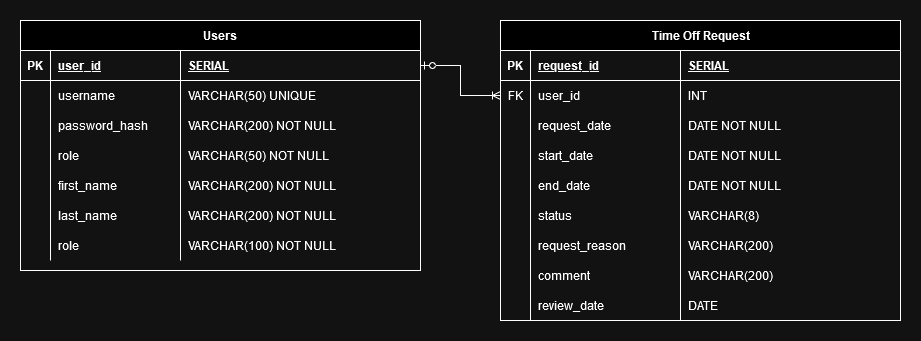

The diagram above was exported from draw.io. Its source (the exported page's mxGraphModel, read from the mxfile embedded in the PNG):
<mxGraphModel dx="1434" dy="774" grid="1" gridSize="10" guides="1" tooltips="1" connect="1" arrows="1" fold="1" page="1" pageScale="1" pageWidth="850" pageHeight="1100" math="0" shadow="0" extFonts="Permanent Marker^https://fonts.googleapis.com/css?family=Permanent+Marker">
  <root>
    <mxCell id="0" />
    <mxCell id="1" parent="0" />
    <mxCell id="C-vyLk0tnHw3VtMMgP7b-23" value="Users" style="shape=table;startSize=30;container=1;collapsible=1;childLayout=tableLayout;fixedRows=1;rowLines=0;fontStyle=1;align=center;resizeLast=1;" parent="1" vertex="1">
      <mxGeometry x="40" y="40" width="400" height="250" as="geometry" />
    </mxCell>
    <mxCell id="C-vyLk0tnHw3VtMMgP7b-24" value="" style="shape=partialRectangle;collapsible=0;dropTarget=0;pointerEvents=0;fillColor=none;points=[[0,0.5],[1,0.5]];portConstraint=eastwest;top=0;left=0;right=0;bottom=1;" parent="C-vyLk0tnHw3VtMMgP7b-23" vertex="1">
      <mxGeometry y="30" width="400" height="30" as="geometry" />
    </mxCell>
    <mxCell id="C-vyLk0tnHw3VtMMgP7b-25" value="PK" style="shape=partialRectangle;overflow=hidden;connectable=0;fillColor=none;top=0;left=0;bottom=0;right=0;fontStyle=1;" parent="C-vyLk0tnHw3VtMMgP7b-24" vertex="1">
      <mxGeometry width="30" height="30" as="geometry">
        <mxRectangle width="30" height="30" as="alternateBounds" />
      </mxGeometry>
    </mxCell>
    <mxCell id="C-vyLk0tnHw3VtMMgP7b-26" value="user_id" style="shape=partialRectangle;overflow=hidden;connectable=0;fillColor=none;top=0;left=0;bottom=0;right=0;align=left;spacingLeft=6;fontStyle=5;" parent="C-vyLk0tnHw3VtMMgP7b-24" vertex="1">
      <mxGeometry x="30" width="130" height="30" as="geometry">
        <mxRectangle width="130" height="30" as="alternateBounds" />
      </mxGeometry>
    </mxCell>
    <mxCell id="Ex_PEYccFkjoKNrgInKD-10" value="SERIAL" style="shape=partialRectangle;overflow=hidden;connectable=0;fillColor=none;top=0;left=0;bottom=0;right=0;align=left;spacingLeft=6;fontStyle=5;" parent="C-vyLk0tnHw3VtMMgP7b-24" vertex="1">
      <mxGeometry x="160" width="240" height="30" as="geometry">
        <mxRectangle width="240" height="30" as="alternateBounds" />
      </mxGeometry>
    </mxCell>
    <mxCell id="C-vyLk0tnHw3VtMMgP7b-27" value="" style="shape=partialRectangle;collapsible=0;dropTarget=0;pointerEvents=0;fillColor=none;points=[[0,0.5],[1,0.5]];portConstraint=eastwest;top=0;left=0;right=0;bottom=0;" parent="C-vyLk0tnHw3VtMMgP7b-23" vertex="1">
      <mxGeometry y="60" width="400" height="30" as="geometry" />
    </mxCell>
    <mxCell id="C-vyLk0tnHw3VtMMgP7b-28" value="" style="shape=partialRectangle;overflow=hidden;connectable=0;fillColor=none;top=0;left=0;bottom=0;right=0;" parent="C-vyLk0tnHw3VtMMgP7b-27" vertex="1">
      <mxGeometry width="30" height="30" as="geometry">
        <mxRectangle width="30" height="30" as="alternateBounds" />
      </mxGeometry>
    </mxCell>
    <mxCell id="C-vyLk0tnHw3VtMMgP7b-29" value="username" style="shape=partialRectangle;overflow=hidden;connectable=0;fillColor=none;top=0;left=0;bottom=0;right=0;align=left;spacingLeft=6;" parent="C-vyLk0tnHw3VtMMgP7b-27" vertex="1">
      <mxGeometry x="30" width="130" height="30" as="geometry">
        <mxRectangle width="130" height="30" as="alternateBounds" />
      </mxGeometry>
    </mxCell>
    <mxCell id="Ex_PEYccFkjoKNrgInKD-11" value="VARCHAR(50) UNIQUE" style="shape=partialRectangle;overflow=hidden;connectable=0;fillColor=none;top=0;left=0;bottom=0;right=0;align=left;spacingLeft=6;" parent="C-vyLk0tnHw3VtMMgP7b-27" vertex="1">
      <mxGeometry x="160" width="240" height="30" as="geometry">
        <mxRectangle width="240" height="30" as="alternateBounds" />
      </mxGeometry>
    </mxCell>
    <mxCell id="Ex_PEYccFkjoKNrgInKD-15" style="shape=partialRectangle;collapsible=0;dropTarget=0;pointerEvents=0;fillColor=none;points=[[0,0.5],[1,0.5]];portConstraint=eastwest;top=0;left=0;right=0;bottom=0;" parent="C-vyLk0tnHw3VtMMgP7b-23" vertex="1">
      <mxGeometry y="90" width="400" height="30" as="geometry" />
    </mxCell>
    <mxCell id="Ex_PEYccFkjoKNrgInKD-16" style="shape=partialRectangle;overflow=hidden;connectable=0;fillColor=none;top=0;left=0;bottom=0;right=0;" parent="Ex_PEYccFkjoKNrgInKD-15" vertex="1">
      <mxGeometry width="30" height="30" as="geometry">
        <mxRectangle width="30" height="30" as="alternateBounds" />
      </mxGeometry>
    </mxCell>
    <mxCell id="Ex_PEYccFkjoKNrgInKD-17" value="password_hash" style="shape=partialRectangle;overflow=hidden;connectable=0;fillColor=none;top=0;left=0;bottom=0;right=0;align=left;spacingLeft=6;" parent="Ex_PEYccFkjoKNrgInKD-15" vertex="1">
      <mxGeometry x="30" width="130" height="30" as="geometry">
        <mxRectangle width="130" height="30" as="alternateBounds" />
      </mxGeometry>
    </mxCell>
    <mxCell id="Ex_PEYccFkjoKNrgInKD-18" value="VARCHAR(200) NOT NULL" style="shape=partialRectangle;overflow=hidden;connectable=0;fillColor=none;top=0;left=0;bottom=0;right=0;align=left;spacingLeft=6;" parent="Ex_PEYccFkjoKNrgInKD-15" vertex="1">
      <mxGeometry x="160" width="240" height="30" as="geometry">
        <mxRectangle width="240" height="30" as="alternateBounds" />
      </mxGeometry>
    </mxCell>
    <mxCell id="Ex_PEYccFkjoKNrgInKD-19" style="shape=partialRectangle;collapsible=0;dropTarget=0;pointerEvents=0;fillColor=none;points=[[0,0.5],[1,0.5]];portConstraint=eastwest;top=0;left=0;right=0;bottom=0;" parent="C-vyLk0tnHw3VtMMgP7b-23" vertex="1">
      <mxGeometry y="120" width="400" height="30" as="geometry" />
    </mxCell>
    <mxCell id="Ex_PEYccFkjoKNrgInKD-20" style="shape=partialRectangle;overflow=hidden;connectable=0;fillColor=none;top=0;left=0;bottom=0;right=0;" parent="Ex_PEYccFkjoKNrgInKD-19" vertex="1">
      <mxGeometry width="30" height="30" as="geometry">
        <mxRectangle width="30" height="30" as="alternateBounds" />
      </mxGeometry>
    </mxCell>
    <mxCell id="Ex_PEYccFkjoKNrgInKD-21" value="role    " style="shape=partialRectangle;overflow=hidden;connectable=0;fillColor=none;top=0;left=0;bottom=0;right=0;align=left;spacingLeft=6;" parent="Ex_PEYccFkjoKNrgInKD-19" vertex="1">
      <mxGeometry x="30" width="130" height="30" as="geometry">
        <mxRectangle width="130" height="30" as="alternateBounds" />
      </mxGeometry>
    </mxCell>
    <mxCell id="Ex_PEYccFkjoKNrgInKD-22" value="VARCHAR(50) NOT NULL" style="shape=partialRectangle;overflow=hidden;connectable=0;fillColor=none;top=0;left=0;bottom=0;right=0;align=left;spacingLeft=6;" parent="Ex_PEYccFkjoKNrgInKD-19" vertex="1">
      <mxGeometry x="160" width="240" height="30" as="geometry">
        <mxRectangle width="240" height="30" as="alternateBounds" />
      </mxGeometry>
    </mxCell>
    <mxCell id="Ex_PEYccFkjoKNrgInKD-7" style="shape=partialRectangle;collapsible=0;dropTarget=0;pointerEvents=0;fillColor=none;points=[[0,0.5],[1,0.5]];portConstraint=eastwest;top=0;left=0;right=0;bottom=0;" parent="C-vyLk0tnHw3VtMMgP7b-23" vertex="1">
      <mxGeometry y="150" width="400" height="30" as="geometry" />
    </mxCell>
    <mxCell id="Ex_PEYccFkjoKNrgInKD-8" style="shape=partialRectangle;overflow=hidden;connectable=0;fillColor=none;top=0;left=0;bottom=0;right=0;" parent="Ex_PEYccFkjoKNrgInKD-7" vertex="1">
      <mxGeometry width="30" height="30" as="geometry">
        <mxRectangle width="30" height="30" as="alternateBounds" />
      </mxGeometry>
    </mxCell>
    <mxCell id="Ex_PEYccFkjoKNrgInKD-9" value="first_name" style="shape=partialRectangle;overflow=hidden;connectable=0;fillColor=none;top=0;left=0;bottom=0;right=0;align=left;spacingLeft=6;" parent="Ex_PEYccFkjoKNrgInKD-7" vertex="1">
      <mxGeometry x="30" width="130" height="30" as="geometry">
        <mxRectangle width="130" height="30" as="alternateBounds" />
      </mxGeometry>
    </mxCell>
    <mxCell id="Ex_PEYccFkjoKNrgInKD-12" value="VARCHAR(200) NOT NULL" style="shape=partialRectangle;overflow=hidden;connectable=0;fillColor=none;top=0;left=0;bottom=0;right=0;align=left;spacingLeft=6;" parent="Ex_PEYccFkjoKNrgInKD-7" vertex="1">
      <mxGeometry x="160" width="240" height="30" as="geometry">
        <mxRectangle width="240" height="30" as="alternateBounds" />
      </mxGeometry>
    </mxCell>
    <mxCell id="Ex_PEYccFkjoKNrgInKD-4" style="shape=partialRectangle;collapsible=0;dropTarget=0;pointerEvents=0;fillColor=none;points=[[0,0.5],[1,0.5]];portConstraint=eastwest;top=0;left=0;right=0;bottom=0;" parent="C-vyLk0tnHw3VtMMgP7b-23" vertex="1">
      <mxGeometry y="180" width="400" height="30" as="geometry" />
    </mxCell>
    <mxCell id="Ex_PEYccFkjoKNrgInKD-5" style="shape=partialRectangle;overflow=hidden;connectable=0;fillColor=none;top=0;left=0;bottom=0;right=0;" parent="Ex_PEYccFkjoKNrgInKD-4" vertex="1">
      <mxGeometry width="30" height="30" as="geometry">
        <mxRectangle width="30" height="30" as="alternateBounds" />
      </mxGeometry>
    </mxCell>
    <mxCell id="Ex_PEYccFkjoKNrgInKD-6" value="last_name" style="shape=partialRectangle;overflow=hidden;connectable=0;fillColor=none;top=0;left=0;bottom=0;right=0;align=left;spacingLeft=6;" parent="Ex_PEYccFkjoKNrgInKD-4" vertex="1">
      <mxGeometry x="30" width="130" height="30" as="geometry">
        <mxRectangle width="130" height="30" as="alternateBounds" />
      </mxGeometry>
    </mxCell>
    <mxCell id="Ex_PEYccFkjoKNrgInKD-13" value="VARCHAR(200) NOT NULL" style="shape=partialRectangle;overflow=hidden;connectable=0;fillColor=none;top=0;left=0;bottom=0;right=0;align=left;spacingLeft=6;" parent="Ex_PEYccFkjoKNrgInKD-4" vertex="1">
      <mxGeometry x="160" width="240" height="30" as="geometry">
        <mxRectangle width="240" height="30" as="alternateBounds" />
      </mxGeometry>
    </mxCell>
    <mxCell id="Ex_PEYccFkjoKNrgInKD-1" style="shape=partialRectangle;collapsible=0;dropTarget=0;pointerEvents=0;fillColor=none;points=[[0,0.5],[1,0.5]];portConstraint=eastwest;top=0;left=0;right=0;bottom=0;" parent="C-vyLk0tnHw3VtMMgP7b-23" vertex="1">
      <mxGeometry y="210" width="400" height="30" as="geometry" />
    </mxCell>
    <mxCell id="Ex_PEYccFkjoKNrgInKD-2" style="shape=partialRectangle;overflow=hidden;connectable=0;fillColor=none;top=0;left=0;bottom=0;right=0;" parent="Ex_PEYccFkjoKNrgInKD-1" vertex="1">
      <mxGeometry width="30" height="30" as="geometry">
        <mxRectangle width="30" height="30" as="alternateBounds" />
      </mxGeometry>
    </mxCell>
    <mxCell id="Ex_PEYccFkjoKNrgInKD-3" value="role" style="shape=partialRectangle;overflow=hidden;connectable=0;fillColor=none;top=0;left=0;bottom=0;right=0;align=left;spacingLeft=6;" parent="Ex_PEYccFkjoKNrgInKD-1" vertex="1">
      <mxGeometry x="30" width="130" height="30" as="geometry">
        <mxRectangle width="130" height="30" as="alternateBounds" />
      </mxGeometry>
    </mxCell>
    <mxCell id="Ex_PEYccFkjoKNrgInKD-14" value="VARCHAR(100) NOT NULL" style="shape=partialRectangle;overflow=hidden;connectable=0;fillColor=none;top=0;left=0;bottom=0;right=0;align=left;spacingLeft=6;" parent="Ex_PEYccFkjoKNrgInKD-1" vertex="1">
      <mxGeometry x="160" width="240" height="30" as="geometry">
        <mxRectangle width="240" height="30" as="alternateBounds" />
      </mxGeometry>
    </mxCell>
    <mxCell id="Ex_PEYccFkjoKNrgInKD-23" value="Time Off Request" style="shape=table;startSize=30;container=1;collapsible=1;childLayout=tableLayout;fixedRows=1;rowLines=0;fontStyle=1;align=center;resizeLast=1;html=1;" parent="1" vertex="1">
      <mxGeometry x="520" y="40" width="400" height="300" as="geometry" />
    </mxCell>
    <mxCell id="Ex_PEYccFkjoKNrgInKD-24" value="" style="shape=tableRow;horizontal=0;startSize=0;swimlaneHead=0;swimlaneBody=0;fillColor=none;collapsible=0;dropTarget=0;points=[[0,0.5],[1,0.5]];portConstraint=eastwest;top=0;left=0;right=0;bottom=1;" parent="Ex_PEYccFkjoKNrgInKD-23" vertex="1">
      <mxGeometry y="30" width="400" height="30" as="geometry" />
    </mxCell>
    <mxCell id="Ex_PEYccFkjoKNrgInKD-25" value="PK" style="shape=partialRectangle;connectable=0;fillColor=none;top=0;left=0;bottom=0;right=0;fontStyle=1;overflow=hidden;whiteSpace=wrap;html=1;" parent="Ex_PEYccFkjoKNrgInKD-24" vertex="1">
      <mxGeometry width="30" height="30" as="geometry">
        <mxRectangle width="30" height="30" as="alternateBounds" />
      </mxGeometry>
    </mxCell>
    <mxCell id="Ex_PEYccFkjoKNrgInKD-26" value="request_id" style="shape=partialRectangle;connectable=0;fillColor=none;top=0;left=0;bottom=0;right=0;align=left;spacingLeft=6;fontStyle=5;overflow=hidden;whiteSpace=wrap;html=1;" parent="Ex_PEYccFkjoKNrgInKD-24" vertex="1">
      <mxGeometry x="30" width="150" height="30" as="geometry">
        <mxRectangle width="150" height="30" as="alternateBounds" />
      </mxGeometry>
    </mxCell>
    <mxCell id="Ex_PEYccFkjoKNrgInKD-49" value="SERIAL" style="shape=partialRectangle;connectable=0;fillColor=none;top=0;left=0;bottom=0;right=0;align=left;spacingLeft=6;fontStyle=5;overflow=hidden;whiteSpace=wrap;html=1;" parent="Ex_PEYccFkjoKNrgInKD-24" vertex="1">
      <mxGeometry x="180" width="220" height="30" as="geometry">
        <mxRectangle width="220" height="30" as="alternateBounds" />
      </mxGeometry>
    </mxCell>
    <mxCell id="Ex_PEYccFkjoKNrgInKD-27" value="" style="shape=tableRow;horizontal=0;startSize=0;swimlaneHead=0;swimlaneBody=0;fillColor=none;collapsible=0;dropTarget=0;points=[[0,0.5],[1,0.5]];portConstraint=eastwest;top=0;left=0;right=0;bottom=0;" parent="Ex_PEYccFkjoKNrgInKD-23" vertex="1">
      <mxGeometry y="60" width="400" height="30" as="geometry" />
    </mxCell>
    <mxCell id="Ex_PEYccFkjoKNrgInKD-28" value="FK" style="shape=partialRectangle;connectable=0;fillColor=none;top=0;left=0;bottom=0;right=0;editable=1;overflow=hidden;whiteSpace=wrap;html=1;" parent="Ex_PEYccFkjoKNrgInKD-27" vertex="1">
      <mxGeometry width="30" height="30" as="geometry">
        <mxRectangle width="30" height="30" as="alternateBounds" />
      </mxGeometry>
    </mxCell>
    <mxCell id="Ex_PEYccFkjoKNrgInKD-29" value="user_id" style="shape=partialRectangle;connectable=0;fillColor=none;top=0;left=0;bottom=0;right=0;align=left;spacingLeft=6;overflow=hidden;whiteSpace=wrap;html=1;" parent="Ex_PEYccFkjoKNrgInKD-27" vertex="1">
      <mxGeometry x="30" width="150" height="30" as="geometry">
        <mxRectangle width="150" height="30" as="alternateBounds" />
      </mxGeometry>
    </mxCell>
    <mxCell id="Ex_PEYccFkjoKNrgInKD-50" value="INT" style="shape=partialRectangle;connectable=0;fillColor=none;top=0;left=0;bottom=0;right=0;align=left;spacingLeft=6;overflow=hidden;whiteSpace=wrap;html=1;" parent="Ex_PEYccFkjoKNrgInKD-27" vertex="1">
      <mxGeometry x="180" width="220" height="30" as="geometry">
        <mxRectangle width="220" height="30" as="alternateBounds" />
      </mxGeometry>
    </mxCell>
    <mxCell id="Ex_PEYccFkjoKNrgInKD-30" value="" style="shape=tableRow;horizontal=0;startSize=0;swimlaneHead=0;swimlaneBody=0;fillColor=none;collapsible=0;dropTarget=0;points=[[0,0.5],[1,0.5]];portConstraint=eastwest;top=0;left=0;right=0;bottom=0;" parent="Ex_PEYccFkjoKNrgInKD-23" vertex="1">
      <mxGeometry y="90" width="400" height="30" as="geometry" />
    </mxCell>
    <mxCell id="Ex_PEYccFkjoKNrgInKD-31" value="" style="shape=partialRectangle;connectable=0;fillColor=none;top=0;left=0;bottom=0;right=0;editable=1;overflow=hidden;whiteSpace=wrap;html=1;" parent="Ex_PEYccFkjoKNrgInKD-30" vertex="1">
      <mxGeometry width="30" height="30" as="geometry">
        <mxRectangle width="30" height="30" as="alternateBounds" />
      </mxGeometry>
    </mxCell>
    <mxCell id="Ex_PEYccFkjoKNrgInKD-32" value="request_date" style="shape=partialRectangle;connectable=0;fillColor=none;top=0;left=0;bottom=0;right=0;align=left;spacingLeft=6;overflow=hidden;whiteSpace=wrap;html=1;" parent="Ex_PEYccFkjoKNrgInKD-30" vertex="1">
      <mxGeometry x="30" width="150" height="30" as="geometry">
        <mxRectangle width="150" height="30" as="alternateBounds" />
      </mxGeometry>
    </mxCell>
    <mxCell id="Ex_PEYccFkjoKNrgInKD-51" value="DATE NOT NULL" style="shape=partialRectangle;connectable=0;fillColor=none;top=0;left=0;bottom=0;right=0;align=left;spacingLeft=6;overflow=hidden;whiteSpace=wrap;html=1;" parent="Ex_PEYccFkjoKNrgInKD-30" vertex="1">
      <mxGeometry x="180" width="220" height="30" as="geometry">
        <mxRectangle width="220" height="30" as="alternateBounds" />
      </mxGeometry>
    </mxCell>
    <mxCell id="Ex_PEYccFkjoKNrgInKD-33" value="" style="shape=tableRow;horizontal=0;startSize=0;swimlaneHead=0;swimlaneBody=0;fillColor=none;collapsible=0;dropTarget=0;points=[[0,0.5],[1,0.5]];portConstraint=eastwest;top=0;left=0;right=0;bottom=0;" parent="Ex_PEYccFkjoKNrgInKD-23" vertex="1">
      <mxGeometry y="120" width="400" height="30" as="geometry" />
    </mxCell>
    <mxCell id="Ex_PEYccFkjoKNrgInKD-34" value="" style="shape=partialRectangle;connectable=0;fillColor=none;top=0;left=0;bottom=0;right=0;editable=1;overflow=hidden;whiteSpace=wrap;html=1;" parent="Ex_PEYccFkjoKNrgInKD-33" vertex="1">
      <mxGeometry width="30" height="30" as="geometry">
        <mxRectangle width="30" height="30" as="alternateBounds" />
      </mxGeometry>
    </mxCell>
    <mxCell id="Ex_PEYccFkjoKNrgInKD-35" value="start_date" style="shape=partialRectangle;connectable=0;fillColor=none;top=0;left=0;bottom=0;right=0;align=left;spacingLeft=6;overflow=hidden;whiteSpace=wrap;html=1;" parent="Ex_PEYccFkjoKNrgInKD-33" vertex="1">
      <mxGeometry x="30" width="150" height="30" as="geometry">
        <mxRectangle width="150" height="30" as="alternateBounds" />
      </mxGeometry>
    </mxCell>
    <mxCell id="Ex_PEYccFkjoKNrgInKD-52" value="DATE NOT NULL" style="shape=partialRectangle;connectable=0;fillColor=none;top=0;left=0;bottom=0;right=0;align=left;spacingLeft=6;overflow=hidden;whiteSpace=wrap;html=1;" parent="Ex_PEYccFkjoKNrgInKD-33" vertex="1">
      <mxGeometry x="180" width="220" height="30" as="geometry">
        <mxRectangle width="220" height="30" as="alternateBounds" />
      </mxGeometry>
    </mxCell>
    <mxCell id="Ex_PEYccFkjoKNrgInKD-43" style="shape=tableRow;horizontal=0;startSize=0;swimlaneHead=0;swimlaneBody=0;fillColor=none;collapsible=0;dropTarget=0;points=[[0,0.5],[1,0.5]];portConstraint=eastwest;top=0;left=0;right=0;bottom=0;" parent="Ex_PEYccFkjoKNrgInKD-23" vertex="1">
      <mxGeometry y="150" width="400" height="30" as="geometry" />
    </mxCell>
    <mxCell id="Ex_PEYccFkjoKNrgInKD-44" style="shape=partialRectangle;connectable=0;fillColor=none;top=0;left=0;bottom=0;right=0;editable=1;overflow=hidden;whiteSpace=wrap;html=1;" parent="Ex_PEYccFkjoKNrgInKD-43" vertex="1">
      <mxGeometry width="30" height="30" as="geometry">
        <mxRectangle width="30" height="30" as="alternateBounds" />
      </mxGeometry>
    </mxCell>
    <mxCell id="Ex_PEYccFkjoKNrgInKD-45" value="end_date" style="shape=partialRectangle;connectable=0;fillColor=none;top=0;left=0;bottom=0;right=0;align=left;spacingLeft=6;overflow=hidden;whiteSpace=wrap;html=1;" parent="Ex_PEYccFkjoKNrgInKD-43" vertex="1">
      <mxGeometry x="30" width="150" height="30" as="geometry">
        <mxRectangle width="150" height="30" as="alternateBounds" />
      </mxGeometry>
    </mxCell>
    <mxCell id="Ex_PEYccFkjoKNrgInKD-53" value="DATE NOT NULL" style="shape=partialRectangle;connectable=0;fillColor=none;top=0;left=0;bottom=0;right=0;align=left;spacingLeft=6;overflow=hidden;whiteSpace=wrap;html=1;" parent="Ex_PEYccFkjoKNrgInKD-43" vertex="1">
      <mxGeometry x="180" width="220" height="30" as="geometry">
        <mxRectangle width="220" height="30" as="alternateBounds" />
      </mxGeometry>
    </mxCell>
    <mxCell id="Ex_PEYccFkjoKNrgInKD-40" style="shape=tableRow;horizontal=0;startSize=0;swimlaneHead=0;swimlaneBody=0;fillColor=none;collapsible=0;dropTarget=0;points=[[0,0.5],[1,0.5]];portConstraint=eastwest;top=0;left=0;right=0;bottom=0;" parent="Ex_PEYccFkjoKNrgInKD-23" vertex="1">
      <mxGeometry y="180" width="400" height="30" as="geometry" />
    </mxCell>
    <mxCell id="Ex_PEYccFkjoKNrgInKD-41" style="shape=partialRectangle;connectable=0;fillColor=none;top=0;left=0;bottom=0;right=0;editable=1;overflow=hidden;whiteSpace=wrap;html=1;" parent="Ex_PEYccFkjoKNrgInKD-40" vertex="1">
      <mxGeometry width="30" height="30" as="geometry">
        <mxRectangle width="30" height="30" as="alternateBounds" />
      </mxGeometry>
    </mxCell>
    <mxCell id="Ex_PEYccFkjoKNrgInKD-42" value="status" style="shape=partialRectangle;connectable=0;fillColor=none;top=0;left=0;bottom=0;right=0;align=left;spacingLeft=6;overflow=hidden;whiteSpace=wrap;html=1;" parent="Ex_PEYccFkjoKNrgInKD-40" vertex="1">
      <mxGeometry x="30" width="150" height="30" as="geometry">
        <mxRectangle width="150" height="30" as="alternateBounds" />
      </mxGeometry>
    </mxCell>
    <mxCell id="Ex_PEYccFkjoKNrgInKD-54" value="VARCHAR(8)" style="shape=partialRectangle;connectable=0;fillColor=none;top=0;left=0;bottom=0;right=0;align=left;spacingLeft=6;overflow=hidden;whiteSpace=wrap;html=1;" parent="Ex_PEYccFkjoKNrgInKD-40" vertex="1">
      <mxGeometry x="180" width="220" height="30" as="geometry">
        <mxRectangle width="220" height="30" as="alternateBounds" />
      </mxGeometry>
    </mxCell>
    <mxCell id="Ex_PEYccFkjoKNrgInKD-37" style="shape=tableRow;horizontal=0;startSize=0;swimlaneHead=0;swimlaneBody=0;fillColor=none;collapsible=0;dropTarget=0;points=[[0,0.5],[1,0.5]];portConstraint=eastwest;top=0;left=0;right=0;bottom=0;" parent="Ex_PEYccFkjoKNrgInKD-23" vertex="1">
      <mxGeometry y="210" width="400" height="30" as="geometry" />
    </mxCell>
    <mxCell id="Ex_PEYccFkjoKNrgInKD-38" style="shape=partialRectangle;connectable=0;fillColor=none;top=0;left=0;bottom=0;right=0;editable=1;overflow=hidden;whiteSpace=wrap;html=1;" parent="Ex_PEYccFkjoKNrgInKD-37" vertex="1">
      <mxGeometry width="30" height="30" as="geometry">
        <mxRectangle width="30" height="30" as="alternateBounds" />
      </mxGeometry>
    </mxCell>
    <mxCell id="Ex_PEYccFkjoKNrgInKD-39" value="request_reason" style="shape=partialRectangle;connectable=0;fillColor=none;top=0;left=0;bottom=0;right=0;align=left;spacingLeft=6;overflow=hidden;whiteSpace=wrap;html=1;" parent="Ex_PEYccFkjoKNrgInKD-37" vertex="1">
      <mxGeometry x="30" width="150" height="30" as="geometry">
        <mxRectangle width="150" height="30" as="alternateBounds" />
      </mxGeometry>
    </mxCell>
    <mxCell id="Ex_PEYccFkjoKNrgInKD-55" value="VARCHAR(200)" style="shape=partialRectangle;connectable=0;fillColor=none;top=0;left=0;bottom=0;right=0;align=left;spacingLeft=6;overflow=hidden;whiteSpace=wrap;html=1;" parent="Ex_PEYccFkjoKNrgInKD-37" vertex="1">
      <mxGeometry x="180" width="220" height="30" as="geometry">
        <mxRectangle width="220" height="30" as="alternateBounds" />
      </mxGeometry>
    </mxCell>
    <mxCell id="Ex_PEYccFkjoKNrgInKD-46" style="shape=tableRow;horizontal=0;startSize=0;swimlaneHead=0;swimlaneBody=0;fillColor=none;collapsible=0;dropTarget=0;points=[[0,0.5],[1,0.5]];portConstraint=eastwest;top=0;left=0;right=0;bottom=0;" parent="Ex_PEYccFkjoKNrgInKD-23" vertex="1">
      <mxGeometry y="240" width="400" height="30" as="geometry" />
    </mxCell>
    <mxCell id="Ex_PEYccFkjoKNrgInKD-47" style="shape=partialRectangle;connectable=0;fillColor=none;top=0;left=0;bottom=0;right=0;editable=1;overflow=hidden;whiteSpace=wrap;html=1;" parent="Ex_PEYccFkjoKNrgInKD-46" vertex="1">
      <mxGeometry width="30" height="30" as="geometry">
        <mxRectangle width="30" height="30" as="alternateBounds" />
      </mxGeometry>
    </mxCell>
    <mxCell id="Ex_PEYccFkjoKNrgInKD-48" value="comment" style="shape=partialRectangle;connectable=0;fillColor=none;top=0;left=0;bottom=0;right=0;align=left;spacingLeft=6;overflow=hidden;whiteSpace=wrap;html=1;" parent="Ex_PEYccFkjoKNrgInKD-46" vertex="1">
      <mxGeometry x="30" width="150" height="30" as="geometry">
        <mxRectangle width="150" height="30" as="alternateBounds" />
      </mxGeometry>
    </mxCell>
    <mxCell id="Ex_PEYccFkjoKNrgInKD-56" value="VARCHAR(200)" style="shape=partialRectangle;connectable=0;fillColor=none;top=0;left=0;bottom=0;right=0;align=left;spacingLeft=6;overflow=hidden;whiteSpace=wrap;html=1;" parent="Ex_PEYccFkjoKNrgInKD-46" vertex="1">
      <mxGeometry x="180" width="220" height="30" as="geometry">
        <mxRectangle width="220" height="30" as="alternateBounds" />
      </mxGeometry>
    </mxCell>
    <mxCell id="cKHJfkJuO77eLAydQgOX-1" style="shape=tableRow;horizontal=0;startSize=0;swimlaneHead=0;swimlaneBody=0;fillColor=none;collapsible=0;dropTarget=0;points=[[0,0.5],[1,0.5]];portConstraint=eastwest;top=0;left=0;right=0;bottom=0;" vertex="1" parent="Ex_PEYccFkjoKNrgInKD-23">
      <mxGeometry y="270" width="400" height="30" as="geometry" />
    </mxCell>
    <mxCell id="cKHJfkJuO77eLAydQgOX-2" style="shape=partialRectangle;connectable=0;fillColor=none;top=0;left=0;bottom=0;right=0;editable=1;overflow=hidden;whiteSpace=wrap;html=1;" vertex="1" parent="cKHJfkJuO77eLAydQgOX-1">
      <mxGeometry width="30" height="30" as="geometry">
        <mxRectangle width="30" height="30" as="alternateBounds" />
      </mxGeometry>
    </mxCell>
    <mxCell id="cKHJfkJuO77eLAydQgOX-3" value="review_date" style="shape=partialRectangle;connectable=0;fillColor=none;top=0;left=0;bottom=0;right=0;align=left;spacingLeft=6;overflow=hidden;whiteSpace=wrap;html=1;" vertex="1" parent="cKHJfkJuO77eLAydQgOX-1">
      <mxGeometry x="30" width="150" height="30" as="geometry">
        <mxRectangle width="150" height="30" as="alternateBounds" />
      </mxGeometry>
    </mxCell>
    <mxCell id="cKHJfkJuO77eLAydQgOX-4" value="DATE" style="shape=partialRectangle;connectable=0;fillColor=none;top=0;left=0;bottom=0;right=0;align=left;spacingLeft=6;overflow=hidden;whiteSpace=wrap;html=1;" vertex="1" parent="cKHJfkJuO77eLAydQgOX-1">
      <mxGeometry x="180" width="220" height="30" as="geometry">
        <mxRectangle width="220" height="30" as="alternateBounds" />
      </mxGeometry>
    </mxCell>
    <mxCell id="Ex_PEYccFkjoKNrgInKD-36" style="edgeStyle=orthogonalEdgeStyle;rounded=0;orthogonalLoop=1;jettySize=auto;html=1;exitX=1;exitY=0.5;exitDx=0;exitDy=0;entryX=0;entryY=0.5;entryDx=0;entryDy=0;startArrow=ERzeroToOne;startFill=0;endArrow=ERoneToMany;endFill=0;" parent="1" source="C-vyLk0tnHw3VtMMgP7b-24" target="Ex_PEYccFkjoKNrgInKD-27" edge="1">
      <mxGeometry relative="1" as="geometry" />
    </mxCell>
  </root>
</mxGraphModel>